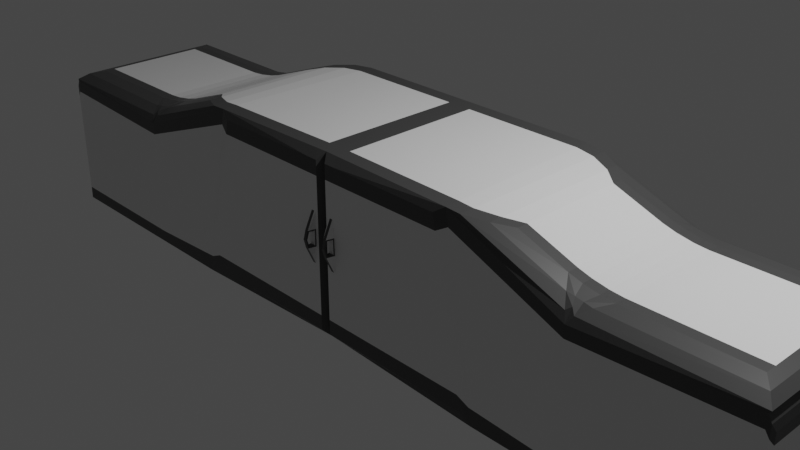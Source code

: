 # Source: supcup.blend  (saved by Blender 3.1.7; exported with 4.5.12 LTS)
import bpy
from mathutils import Matrix  # noqa: F401  (used for matrix-valued properties, if any)

bpy.ops.wm.read_factory_settings(use_empty=True)
scene = bpy.context.scene
scene.name = 'Scene'

# ---- collections
col_collection = bpy.data.collections.new('Collection'); scene.collection.children.link(col_collection)

# ---- materials (node trees are filled in below, after node groups)
mat_cbdark = bpy.data.materials.new('CBDark')
mat_cbdark.alpha_threshold = 0.0
mat_cbdark.use_transparent_shadow = False
mat_cbdark.line_color = (0.0, 0.0, 0.0, 1.0)
mat_cblight = bpy.data.materials.new('CBLight')
mat_cblight.use_transparent_shadow = False

# ---- material node trees
mat_cbdark.use_nodes = True; mat_cbdark.node_tree.nodes.clear()
_N = mat_cbdark.node_tree.nodes; _L = mat_cbdark.node_tree.links
n0 = _N.new('ShaderNodeOutputMaterial'); n0.name = 'Material Output'; n0.location = (300, 300)
n1 = _N.new('ShaderNodeBsdfPrincipled'); n1.name = 'Principled BSDF'; n1.location = (10, 300)
n1.distribution = 'GGX'
n1.subsurface_method = 'RANDOM_WALK_SKIN'
n1.inputs[0].default_value = (0.05811, 0.05811, 0.05811, 1.0)
n1.inputs[2].default_value = 0.4
n1.inputs[3].default_value = 1.45
n1.inputs[27].default_value = (0.0, 0.0, 0.0, 1.0)
n1.inputs[28].default_value = 1.0
_L.new(n1.outputs[0], n0.inputs[0])
n0.is_active_output = True
mat_cblight.use_nodes = True; mat_cblight.node_tree.nodes.clear()
_N = mat_cblight.node_tree.nodes; _L = mat_cblight.node_tree.links
n0 = _N.new('ShaderNodeBsdfPrincipled'); n0.name = 'Principled BSDF'; n0.location = (10, 300)
n0.distribution = 'GGX'
n0.subsurface_method = 'RANDOM_WALK_SKIN'
n0.inputs[3].default_value = 1.45
n0.inputs[27].default_value = (0.0, 0.0, 0.0, 1.0)
n0.inputs[28].default_value = 1.0
n1 = _N.new('ShaderNodeOutputMaterial'); n1.name = 'Material Output'; n1.location = (300, 300)
_L.new(n0.outputs[0], n1.inputs[0])
n1.is_active_output = True

# ---- world
world_world = bpy.data.worlds.new('World'); scene.world = world_world
world_world.use_nodes = True; world_world.node_tree.nodes.clear()
_N = world_world.node_tree.nodes; _L = world_world.node_tree.links
n0 = _N.new('ShaderNodeOutputWorld'); n0.name = 'World Output'; n0.location = (300, 300)
n1 = _N.new('ShaderNodeBackground'); n1.name = 'Background'; n1.location = (10, 300)
n1.inputs[0].default_value = (0.05088, 0.05088, 0.05088, 1.0)
_L.new(n1.outputs[0], n0.inputs[0])
n0.is_active_output = True
world_world.color = (0.05088, 0.05088, 0.05088)
world_world.use_sun_shadow = False
world_world.sun_shadow_jitter_overblur = 0.0

# ---- cameras
cam_camera = bpy.data.cameras.new('Camera')
cam_camera.clip_end = 100.0
cam_camera.ortho_scale = 7.314

# ---- lights
light_light = bpy.data.lights.new('Light', 'POINT')
light_light.transmission_factor = 0.0
light_light.energy = 1000.0
light_light.shadow_soft_size = 0.1
light_light.shadow_maximum_resolution = 0.006
light_light.use_absolute_resolution = True

# ---- meshes
me_cube = bpy.data.meshes.new('Cube')
me_cube.from_pydata([(2.425, 1.0, -1.0), (0.0, 1.0, 1.0), (0.0, 1.0, -1.0), (3.695, 1.0, -1.0), (3.695, -1.0, -1.0), (3.695, -1.0, 0.3435), (3.695, 1.0, 0.3435), (2.718, 0.6952, 0.9167), (1.922, 1.0, 1.0), (2.504, 0.8476, 0.9584), (2.213, 0.9592, 0.9888), (2.718, -0.6952, 0.9167), (2.504, -0.8476, 0.9584), (2.213, -0.9592, 0.9888), (4.0, 0.6952, 0.6391), (3.695, 1.0, 0.4731), (3.402, 0.6952, 0.7224), (3.872, 0.8467, 0.6138), (3.808, 0.6952, 0.6513), (3.755, 0.8418, 0.6291), (3.644, 0.9574, 0.5668), (3.761, 0.9573, 0.5525), (3.702, 0.9239, 0.6008), (3.589, 0.6952, 0.6818), (3.538, 0.8467, 0.6585), (3.646, 0.8418, 0.6437), (4.0, -0.6952, 0.6391), (3.402, -0.6952, 0.7224), (3.695, -1.0, 0.4731), (3.808, -0.6952, 0.6513), (3.872, -0.8467, 0.6138), (3.755, -0.8418, 0.6291), (3.538, -0.8467, 0.6585), (3.589, -0.6952, 0.6818), (3.646, -0.8418, 0.6437), (3.761, -0.9573, 0.5525), (3.644, -0.9574, 0.5668), (3.702, -0.9239, 0.6008), (5.623, 0.6952, 0.6391), (1.966, 1.0, 0.824), (5.775, 0.8476, 0.6155), (5.887, 0.9592, 0.551), (5.623, -0.6952, 0.6391), (0.0, 1.0, 0.824), (5.775, -0.8476, 0.6155), (5.887, -0.9592, 0.551), (2.323, -1.0, -0.9204), (2.507, -1.0, -1.0), (0.0796, -1.0, 0.9204), (0.0, -0.9204, 1.0), (0.0796, -1.0, -0.9204), (0.0, -0.9204, -1.0), (1.86, -1.0, 0.9204), (2.004, -0.9602, 0.9969), (5.927, 0.9071, -0.9071), (5.835, 1.0, -1.0), (5.9, 0.9728, -0.9728), (5.927, -0.9071, -0.9071), (5.835, -1.0, -1.0), (5.9, -0.9728, -0.9728), (5.927, 0.9071, 0.3699), (5.861, 0.9664, 0.5304), (5.908, 0.9629, 0.4554), (5.927, -0.9071, 0.3699), (5.861, -0.9664, 0.5304), (5.908, -0.9629, 0.4554), (0.0796, -1.0, 0.7584), (0.0, -0.9204, 0.824), (1.901, -1.0, 0.7584), (2.048, -0.9637, 0.8211), (5.927, 0.9071, 0.2575), (5.907, 0.9638, 0.3297), (5.859, 0.9693, 0.3957), (5.927, -0.9071, 0.2575), (5.907, -0.9638, 0.3297), (5.859, -0.9693, 0.3957), (0.0, 1.0, -0.8161), (5.901, 0.9719, -0.8415), (0.0796, -1.0, -0.7512), (2.378, 1.0, -0.8161), (3.695, -1.0, -0.8646), (3.695, 1.0, -0.8646), (2.461, -0.9963, -0.8164), (0.0, -0.9204, -0.8161), (2.28, -1.0, -0.7512), (5.927, 0.9071, -0.7897), (5.901, -0.9719, -0.8415), (5.837, -0.9969, -0.8593), (5.837, 0.9969, -0.8593), (5.927, -0.9071, -0.7897), (0.2235, 1.0, -1.0), (0.1772, 1.0, 1.0), (0.2311, -0.9277, -1.0), (0.2864, -1.0, -0.9204), (0.2437, -1.0, 0.9204), (0.1847, -0.9241, 0.9997), (0.2475, -1.0, 0.7584), (0.1813, 1.0, 0.824), (0.2193, 1.0, -0.8161), (0.2825, -1.0, -0.7512), (3.695, 0.8349, -1.0), (2.213, 0.8008, 0.9888), (2.504, 0.7076, 0.9584), (2.718, 0.5804, 0.9167), (3.402, 0.5804, 0.7224), (3.589, 0.5804, 0.6818), (3.808, 0.5804, 0.6513), (4.0, 0.5804, 0.6391), (5.623, 0.5804, 0.6391), (5.775, 0.7076, 0.6155), (5.887, 0.8008, 0.551), (0.0, 0.8414, -1.0), (2.431, 0.8349, -1.0), (0.0, 0.8414, 1.0), (1.929, 0.8382, 0.9997), (5.835, 0.8349, -1.0), (5.9, 0.8121, -0.9728), (5.927, 0.7573, -0.9071), (5.927, 0.7573, 0.3699), (5.908, 0.8039, 0.4554), (5.861, 0.8068, 0.5304), (5.927, 0.7573, 0.2575), (0.0, 0.8414, 0.824), (0.0, 0.8414, -0.8161), (5.927, 0.7573, -0.7897), (0.2242, 0.8408, -1.0), (0.1778, 0.8411, 1.0), (3.402, -0.5777, 0.7224), (5.623, -0.5777, 0.6391), (2.5, -0.8309, -1.0), (5.9, -0.8083, -0.9728), (5.927, -0.7537, -0.9071), (5.908, -0.8001, 0.4554), (5.861, -0.803, 0.5304), (5.927, -0.7537, 0.2575), (5.927, -0.7537, -0.7897), (0.2305, -0.7648, -1.0), (0.1841, -0.7614, 0.9997), (3.695, -0.8309, -1.0), (2.213, -0.797, 0.9888), (2.504, -0.7043, 0.9584), (2.718, -0.5777, 0.9167), (3.589, -0.5777, 0.6818), (3.808, -0.5777, 0.6513), (4.0, -0.5777, 0.6391), (5.775, -0.7043, 0.6155), (5.887, -0.797, 0.551), (0.0, -0.7581, -1.0), (0.0, -0.7581, 1.0), (1.997, -0.7945, 0.9971), (5.835, -0.8309, -1.0), (5.927, -0.7537, 0.3699), (0.0, -0.7581, 0.824), (0.0, -0.7581, -0.8161), (0.0796, -1.0, 0.003612), (0.1635, -1.0, 0.7584), (0.181, -1.0, -0.7512), (0.265, -1.0, 0.003612), (0.1723, -1.087, 0.003612), (0.0796, -1.0, 0.381), (0.1216, -1.0, 0.7584), (0.1303, -1.0, -0.7512), (0.2737, -1.0, -0.3738), (0.0796, -1.0, -0.3738), (0.2055, -1.0, 0.7584), (0.2317, -1.0, -0.7512), (0.2562, -1.0, 0.381), (0.1294, -1.013, 0.01743), (0.2149, -1.013, 0.01743), (0.1767, -1.0, -0.3738), (0.1679, -1.0, 0.381), (0.2121, -1.0, 0.381), (0.2252, -1.0, -0.3738), (0.1281, -1.0, -0.3738), (0.1238, -1.0, 0.381), (0.0796, -1.0, 0.5697), (0.1006, -1.0, 0.7584), (0.105, -1.0, -0.7512), (0.2781, -1.0, -0.5625), (0.0796, -1.0, -0.1851), (0.1845, -1.0, 0.7584), (0.2064, -1.0, -0.7512), (0.2606, -1.0, 0.1923), (0.1028, -1.0, 0.003612), (0.1988, -1.073, 0.01743), (0.1788, -1.0, -0.5625), (0.1701, -1.087, 0.1923), (0.0796, -1.0, 0.1923), (0.1426, -1.0, 0.7584), (0.1557, -1.0, -0.7512), (0.2693, -1.0, -0.1851), (0.0796, -1.0, -0.5625), (0.2265, -1.0, 0.7584), (0.2571, -1.0, -0.7512), (0.2519, -1.0, 0.5697), (0.1455, -1.073, 0.01743), (0.2418, -1.0, 0.003612), (0.1745, -1.0, -0.1851), (0.1657, -1.0, 0.5697), (0.19, -1.0, 0.381), (0.2341, -1.0, 0.381), (0.212, -1.013, 0.1785), (0.2088, -1.0, 0.5697), (0.2009, -1.0, -0.3738), (0.2495, -1.0, -0.3738), (0.2285, -1.0, -0.5625), (0.2219, -1.0, -0.1851), (0.1039, -1.0, -0.3738), (0.1524, -1.0, -0.3738), (0.1292, -1.0, -0.5625), (0.127, -1.0, -0.1851), (0.1017, -1.0, 0.381), (0.1458, -1.0, 0.381), (0.1285, -1.013, 0.1785), (0.1227, -1.0, 0.5697), (0.1442, -1.0, 0.5697), (0.144, -1.073, 0.1785), (0.1022, -1.0, 0.1923), (0.1508, -1.0, -0.1851), (0.154, -1.0, -0.5625), (0.1044, -1.0, -0.5625), (0.2456, -1.0, -0.1851), (0.2533, -1.0, -0.5625), (0.2037, -1.0, -0.5625), (0.2303, -1.0, 0.5697), (0.238, -1.0, 0.1923), (0.1965, -1.073, 0.1785), (0.1873, -1.0, 0.5697), (0.1982, -1.0, -0.1851), (0.1033, -1.0, -0.1851), (0.1011, -1.0, 0.5697), (0.1491, -1.087, 0.003612), (0.1259, -1.0, 0.003612), (0.2153, -1.0, 0.1923), (0.2186, -1.0, 0.003612), (0.1248, -1.0, 0.1923), (0.1955, -1.087, 0.003612), (0.1475, -1.087, 0.1923), (0.1927, -1.087, 0.1923), (0.1712, -1.111, 0.09796), (0.1483, -1.111, 0.09796), (0.1941, -1.111, 0.09796), (0.1448, -1.098, 0.09796), (0.1976, -1.098, 0.09796)], [], [(122, 113, 1, 43), (80, 4, 58, 87), (137, 148, 49, 95), (112, 0, 3, 100), (149, 53, 13, 139), (141, 11, 27, 127), (61, 15, 21, 41), (136, 129, 47, 92), (97, 91, 8, 39), (82, 47, 4, 80), (144, 26, 42, 128), (6, 15, 61, 72), (100, 3, 55, 115), (14, 17, 19, 18), (17, 21, 22, 19), (15, 20, 22, 21), (20, 24, 25, 22), (16, 23, 25, 24), (23, 18, 19, 25), (19, 22, 25), (26, 29, 31, 30), (29, 33, 34, 31), (27, 32, 34, 33), (32, 36, 37, 34), (28, 35, 37, 36), (35, 30, 31, 37), (31, 34, 37), (53, 28, 36, 13), (139, 13, 12, 140), (140, 12, 11, 141), (127, 27, 33, 142), (142, 33, 29, 143), (143, 29, 26, 144), (13, 36, 32, 12), (12, 32, 27, 11), (15, 8, 10, 20), (20, 10, 9, 24), (24, 9, 7, 16), (128, 42, 44, 145), (145, 44, 45, 146), (28, 64, 45, 35), (135, 134, 73, 89), (35, 45, 44, 30), (30, 44, 42, 26), (146, 45, 64, 133), (41, 21, 17, 40), (40, 17, 14, 38), (39, 8, 15, 6), (66, 48, 49, 67), (92, 47, 46, 93), (94, 52, 53, 95), (84, 46, 47, 82), (96, 94, 48, 66, 176, 160, 188, 155, 180, 164, 192), (115, 55, 56, 116), (116, 56, 54, 117), (118, 60, 62, 119), (119, 62, 61, 120), (85, 54, 56, 77), (77, 56, 55, 88), (73, 63, 65, 74), (74, 65, 64, 75), (134, 151, 63, 73), (86, 74, 75, 87), (89, 73, 74, 86), (62, 71, 72, 61), (60, 70, 71, 62), (230, 176, 66, 175), (52, 68, 69, 53), (78, 191, 163, 179, 154, 187, 159, 175, 66, 67, 83), (79, 39, 6, 81), (81, 6, 72, 88), (53, 69, 5, 28), (98, 97, 39, 79), (28, 5, 75, 64), (123, 122, 43, 76), (111, 123, 76, 2), (90, 98, 79, 0), (3, 81, 88, 55), (0, 79, 81, 3), (50, 78, 83, 51), (93, 99, 193, 165, 181, 156, 189, 161, 177, 78, 50), (57, 89, 86, 59), (59, 86, 87, 58), (71, 77, 88, 72), (70, 85, 77, 71), (68, 84, 82, 69), (131, 135, 89, 57), (69, 82, 80, 5), (5, 80, 87, 75), (46, 84, 99, 93), (2, 76, 98, 90), (76, 43, 97, 98), (84, 68, 96, 194, 166, 182, 157, 190, 162, 178, 99), (68, 52, 94, 96), (48, 94, 95, 49), (51, 92, 93, 50), (43, 1, 91, 97), (147, 136, 92, 51), (149, 137, 95, 53), (8, 91, 126, 114), (2, 90, 125, 111), (54, 85, 124, 117), (147, 153, 123, 111), (153, 152, 122, 123), (70, 60, 118, 121), (132, 119, 120, 133), (151, 118, 119, 132), (130, 116, 117, 131), (150, 115, 116, 130), (41, 110, 120, 61), (85, 70, 121, 124), (40, 109, 110, 41), (38, 108, 109, 40), (18, 106, 107, 14), (23, 105, 106, 18), (16, 104, 105, 23), (9, 102, 103, 7), (10, 101, 102, 9), (138, 100, 115, 150), (14, 107, 108, 38), (90, 0, 112, 125), (7, 103, 104, 16), (8, 114, 101, 10), (129, 112, 100, 138), (91, 1, 113, 126), (152, 148, 113, 122), (67, 49, 148, 152), (47, 129, 138, 4), (4, 138, 150, 58), (58, 150, 130, 59), (59, 130, 131, 57), (63, 151, 132, 65), (65, 132, 133, 64), (83, 67, 152, 153), (51, 83, 153, 147), (114, 126, 137, 149), (111, 125, 136, 147), (117, 124, 135, 131), (121, 118, 151, 134), (110, 146, 133, 120), (124, 121, 134, 135), (109, 145, 146, 110), (108, 128, 145, 109), (106, 143, 144, 107), (105, 142, 143, 106), (104, 127, 142, 105), (102, 140, 141, 103), (101, 139, 140, 102), (107, 144, 128, 108), (125, 112, 129, 136), (103, 141, 127, 104), (114, 149, 139, 101), (126, 113, 148, 137), (229, 183, 154, 179), (228, 236, 158, 197), (227, 180, 155, 198), (238, 199, 170, 186), (225, 200, 171, 233), (224, 192, 164, 202), (223, 203, 169, 185), (222, 204, 172, 205), (221, 196, 234, 206), (220, 207, 163, 191), (219, 208, 173, 209), (218, 231, 232, 210), (217, 211, 159, 187), (237, 212, 174, 235), (215, 188, 160, 214), (212, 215, 214, 174), (170, 198, 215, 212), (198, 155, 188, 215), (239, 186, 237, 240), (186, 170, 212, 237), (183, 217, 187, 154), (232, 235, 217, 183), (235, 174, 211, 217), (208, 218, 210, 173), (169, 197, 218, 208), (197, 158, 231, 218), (189, 219, 209, 161), (156, 185, 219, 189), (185, 169, 208, 219), (177, 220, 191, 78), (161, 209, 220, 177), (209, 173, 207, 220), (204, 221, 206, 172), (162, 190, 221, 204), (190, 157, 196, 221), (193, 222, 205, 165), (99, 178, 222, 193), (178, 162, 204, 222), (181, 223, 185, 156), (165, 205, 223, 181), (205, 172, 203, 223), (200, 224, 202, 171), (166, 194, 224, 200), (194, 96, 192, 224), (196, 225, 233, 234), (157, 182, 225, 196), (182, 166, 200, 225), (241, 238, 186, 239), (233, 171, 199, 238), (199, 227, 198, 170), (171, 202, 227, 199), (202, 164, 180, 227), (203, 228, 197, 169), (172, 206, 228, 203), (206, 234, 236, 228), (207, 229, 179, 163), (173, 210, 229, 207), (210, 232, 183, 229), (211, 230, 175, 159), (174, 214, 230, 211), (214, 160, 176, 230), (195, 167, 232, 231), (201, 168, 234, 233), (167, 213, 235, 232), (168, 184, 236, 234), (213, 216, 237, 235), (242, 195, 231, 240), (226, 201, 233, 238), (243, 226, 238, 241), (168, 201, 213, 167), (236, 168, 167, 231, 158), (238, 186, 237, 213, 201), (184, 243, 241, 236), (216, 242, 240, 237), (236, 241, 239, 158), (158, 239, 240, 231)])
me_cube.polygons.foreach_set('material_index', [0, 0, 0, 0, 0, 0, 0, 0, 0, 0, 0, 0, 0, 0, 0, 0, 0, 0, 0, 0, 0, 0, 0, 0, 0, 0, 0, 0, 0, 0, 0, 0, 0, 0, 0, 0, 0, 0, 0, 0, 0, 1, 0, 0, 0, 0, 0, 0, 0, 0, 0, 0, 0, 0, 0, 0, 0, 0, 0, 0, 0, 0, 1, 1, 0, 0, 1, 0, 0, 1, 1, 0, 1, 0, 0, 0, 0, 0, 0, 0, 0, 0, 0, 0, 0, 1, 0, 1, 1, 0, 0, 1, 1, 0, 0, 0, 0, 0, 0, 0, 0, 0, 0, 1, 0, 0, 0, 0, 0, 0, 1, 0, 0, 0, 0, 0, 0, 0, 0, 0, 0, 0, 0, 0, 0, 0, 0, 0, 0, 0, 0, 0, 0, 1, 0, 1, 0, 0, 0, 0, 1, 0, 0, 1, 1, 1, 1, 1, 1, 0, 1, 1, 0, 1, 0, 1, 0, 1, 1, 1, 1, 1, 1, 1, 1, 1, 1, 1, 1, 1, 1, 0, 0, 1, 1, 1, 1, 1, 0, 1, 1, 1, 1, 1, 1, 1, 1, 1, 1, 1, 1, 1, 1, 1, 1, 1, 1, 1, 1, 1, 0, 1, 1, 1, 1, 1, 1, 1, 1, 1, 1, 1, 1, 1, 0, 0, 0, 0, 0, 0, 0, 0, 1, 0, 0, 0, 0, 0, 0])
_uv = me_cube.uv_layers.new(name='UVMap')
_uv.uv.foreach_set('vector', [0.603, 0.2302, 0.625, 0.2302, 0.625, 0.25, 0.603, 0.25, 0.3957, 0.75, 0.375, 0.75, 0.375, 0.75, 0.3965, 0.75, 0.856, 0.7202, 0.875, 0.7198, 0.875, 0.7401, 0.856, 0.7405, 0.375, 0.5206, 0.375, 0.5, 0.375, 0.5, 0.375, 0.5206, 0.6691, 0.7243, 0.6684, 0.745, 0.6469, 0.7449, 0.6469, 0.7246, 0.625, 0.6972, 0.625, 0.7119, 0.625, 0.7119, 0.625, 0.6972, 0.6086, 0.502, 0.5997, 0.5, 0.6118, 0.5, 0.6116, 0.5026, 0.1488, 0.7206, 0.3827, 0.7289, 0.3835, 0.75, 0.1488, 0.741, 0.603, 0.2687, 0.625, 0.2683, 0.625, 0.4482, 0.603, 0.4527, 0.3973, 0.75, 0.375, 0.75, 0.375, 0.75, 0.3957, 0.75, 0.625, 0.6972, 0.625, 0.7119, 0.625, 0.7119, 0.625, 0.6972, 0.5799, 0.5, 0.5997, 0.5, 0.6084, 0.5, 0.5879, 0.5, 0.375, 0.5206, 0.375, 0.5, 0.375, 0.5, 0.375, 0.5206, 0.625, 0.5381, 0.625, 0.5192, 0.625, 0.5198, 0.625, 0.5381, 0.625, 0.5192, 0.6263, 0.5, 0.6251, 0.5, 0.625, 0.5198, 0.5997, 0.5, 0.6123, 0.5, 0.6194, 0.5, 0.6135, 0.5, 0.6123, 0.5, 0.625, 0.5, 0.625, 0.5, 0.6194, 0.5, 0.625, 0.5381, 0.625, 0.5381, 0.625, 0.5198, 0.625, 0.5192, 0.625, 0.5381, 0.625, 0.5381, 0.625, 0.5198, 0.625, 0.5198, 0.625, 0.5198, 0.6194, 0.5, 0.625, 0.5198, 0.625, 0.7119, 0.625, 0.7119, 0.625, 0.7302, 0.625, 0.7308, 0.625, 0.7119, 0.625, 0.7119, 0.625, 0.7302, 0.625, 0.7302, 0.625, 0.7119, 0.625, 0.7308, 0.625, 0.7302, 0.625, 0.7119, 0.625, 0.7308, 0.6262, 0.75, 0.625, 0.75, 0.625, 0.7302, 0.5997, 0.75, 0.6118, 0.75, 0.6192, 0.75, 0.614, 0.75, 0.6118, 0.75, 0.625, 0.75, 0.625, 0.75, 0.6192, 0.75, 0.625, 0.7302, 0.625, 0.7302, 0.6192, 0.75, 0.6177, 0.75, 0.5997, 0.75, 0.6123, 0.75, 0.6194, 0.75, 0.6469, 0.7246, 0.6469, 0.7449, 0.625, 0.7309, 0.625, 0.713, 0.625, 0.713, 0.625, 0.7309, 0.625, 0.7119, 0.625, 0.6972, 0.625, 0.6972, 0.625, 0.7119, 0.625, 0.7119, 0.625, 0.6972, 0.625, 0.6972, 0.625, 0.7119, 0.625, 0.7119, 0.625, 0.6972, 0.625, 0.6972, 0.625, 0.7119, 0.625, 0.7119, 0.625, 0.6972, 0.6194, 0.75, 0.6123, 0.75, 0.625, 0.7308, 0.625, 0.7309, 0.625, 0.7309, 0.625, 0.7308, 0.625, 0.7119, 0.625, 0.7119, 0.5997, 0.5, 0.6156, 0.5, 0.6194, 0.5, 0.6123, 0.5, 0.6123, 0.5, 0.6194, 0.5, 0.625, 0.5191, 0.625, 0.5192, 0.625, 0.5192, 0.625, 0.5191, 0.625, 0.5381, 0.625, 0.5381, 0.625, 0.6972, 0.625, 0.7119, 0.625, 0.7309, 0.625, 0.713, 0.625, 0.713, 0.625, 0.7309, 0.6116, 0.7474, 0.6116, 0.7267, 0.5997, 0.75, 0.6086, 0.748, 0.6116, 0.7474, 0.6118, 0.75, 0.4071, 0.7192, 0.5668, 0.7192, 0.5668, 0.7384, 0.4071, 0.7384, 0.6118, 0.75, 0.6116, 0.7474, 0.625, 0.7309, 0.625, 0.7308, 0.625, 0.7308, 0.625, 0.7309, 0.625, 0.7119, 0.625, 0.7119, 0.6116, 0.7267, 0.6116, 0.7474, 0.6104, 0.7481, 0.6104, 0.7273, 0.6116, 0.5026, 0.6118, 0.5, 0.625, 0.5192, 0.625, 0.5191, 0.625, 0.5191, 0.625, 0.5192, 0.625, 0.5381, 0.625, 0.5381, 0.5944, 0.5, 0.6156, 0.5, 0.5997, 0.5, 0.5799, 0.5, 0.5948, 0.0, 0.6151, 0.0, 0.625, 0.009949, 0.603, 0.009949, 0.1488, 0.741, 0.3835, 0.75, 0.3645, 0.75, 0.1545, 0.75, 0.8499, 0.75, 0.6832, 0.75, 0.6684, 0.745, 0.856, 0.7405, 0.4073, 0.75, 0.3869, 0.75, 0.375, 0.75, 0.3973, 0.75, 0.5948, 0.9745, 0.6151, 0.9749, 0.6151, 0.9918, 0.5948, 0.9918, 0.5948, 0.9896, 0.5948, 0.9875, 0.5948, 0.9853, 0.5948, 0.9831, 0.5948, 0.981, 0.5948, 0.9788, 0.5948, 0.9766, 0.375, 0.5206, 0.375, 0.5, 0.3771, 0.5017, 0.3771, 0.5221, 0.3771, 0.5221, 0.3771, 0.5017, 0.3892, 0.5116, 0.3892, 0.5303, 0.5839, 0.5303, 0.5839, 0.5116, 0.5976, 0.5023, 0.5976, 0.5226, 0.5976, 0.5226, 0.5976, 0.5023, 0.6104, 0.5019, 0.6104, 0.5222, 0.4071, 0.5116, 0.3892, 0.5116, 0.3771, 0.5017, 0.3973, 0.5018, 0.3973, 0.5018, 0.3771, 0.5017, 0.375, 0.5, 0.3965, 0.5, 0.5668, 0.7384, 0.5839, 0.7384, 0.5976, 0.7477, 0.5781, 0.7477, 0.5781, 0.7477, 0.5976, 0.7477, 0.6084, 0.75, 0.5879, 0.75, 0.5668, 0.7192, 0.5839, 0.7192, 0.5839, 0.7384, 0.5668, 0.7384, 0.3973, 0.7482, 0.5781, 0.7477, 0.5879, 0.75, 0.3965, 0.75, 0.4071, 0.7384, 0.5668, 0.7384, 0.5781, 0.7477, 0.3973, 0.7482, 0.5976, 0.5023, 0.5781, 0.5023, 0.5879, 0.5, 0.6084, 0.5, 0.5839, 0.5116, 0.5668, 0.5116, 0.5781, 0.5023, 0.5976, 0.5023, 0.5712, 0.9896, 0.5948, 0.9896, 0.5948, 0.9918, 0.5712, 0.9918, 0.6084, 0.75, 0.5889, 0.75, 0.5963, 0.75, 0.6177, 0.75, 0.4061, 0.0, 0.4297, 0.0, 0.4533, 0.0, 0.4769, 0.0, 0.5005, 0.0, 0.524, 0.0, 0.5476, 0.0, 0.5712, 0.0, 0.5948, 0.0, 0.603, 0.009949, 0.398, 0.009949, 0.3971, 0.5, 0.5944, 0.5, 0.5799, 0.5, 0.3957, 0.5, 0.3957, 0.5, 0.5799, 0.5, 0.5879, 0.5, 0.3965, 0.5, 0.6177, 0.75, 0.5963, 0.75, 0.5799, 0.75, 0.5997, 0.75, 0.398, 0.2726, 0.603, 0.2687, 0.603, 0.4527, 0.398, 0.4952, 0.5997, 0.75, 0.5799, 0.75, 0.5879, 0.75, 0.6084, 0.75, 0.398, 0.2302, 0.603, 0.2302, 0.603, 0.25, 0.398, 0.25, 0.375, 0.2302, 0.398, 0.2302, 0.398, 0.25, 0.375, 0.25, 0.375, 0.273, 0.398, 0.2726, 0.398, 0.4952, 0.375, 0.5, 0.375, 0.5, 0.3957, 0.5, 0.3965, 0.5, 0.375, 0.5, 0.375, 0.5, 0.3971, 0.5, 0.3957, 0.5, 0.375, 0.5, 0.3849, 0.0, 0.4061, 0.0, 0.398, 0.009949, 0.375, 0.009949, 0.3849, 0.9705, 0.4061, 0.9709, 0.4061, 0.9735, 0.4061, 0.9761, 0.4061, 0.9787, 0.4061, 0.9813, 0.4061, 0.9839, 0.4061, 0.9866, 0.4061, 0.9892, 0.4061, 0.9918, 0.3849, 0.9918, 0.3892, 0.7384, 0.4071, 0.7384, 0.3973, 0.7482, 0.3771, 0.7483, 0.3771, 0.7483, 0.3973, 0.7482, 0.3965, 0.75, 0.375, 0.75, 0.5781, 0.5023, 0.3973, 0.5018, 0.3965, 0.5, 0.5879, 0.5, 0.5668, 0.5116, 0.4071, 0.5116, 0.3973, 0.5018, 0.5781, 0.5023, 0.5889, 0.75, 0.4073, 0.75, 0.3973, 0.75, 0.5963, 0.75, 0.3892, 0.7192, 0.4071, 0.7192, 0.4071, 0.7384, 0.3892, 0.7384, 0.5963, 0.75, 0.3973, 0.75, 0.3957, 0.75, 0.5799, 0.75, 0.5799, 0.75, 0.3957, 0.75, 0.3965, 0.75, 0.5879, 0.75, 0.3849, 0.7605, 0.4061, 0.7649, 0.4061, 0.9709, 0.3849, 0.9705, 0.375, 0.25, 0.398, 0.25, 0.398, 0.2726, 0.375, 0.273, 0.398, 0.25, 0.603, 0.25, 0.603, 0.2687, 0.398, 0.2726, 0.4061, 0.7649, 0.5948, 0.804, 0.5948, 0.9745, 0.5712, 0.974, 0.5476, 0.9736, 0.524, 0.9731, 0.5005, 0.9727, 0.4769, 0.9722, 0.4533, 0.9718, 0.4297, 0.9713, 0.4061, 0.9709, 0.5948, 0.804, 0.6151, 0.8082, 0.6151, 0.9749, 0.5948, 0.9745, 0.8668, 0.75, 0.8499, 0.75, 0.856, 0.7405, 0.875, 0.7401, 0.125, 0.7401, 0.1488, 0.741, 0.1545, 0.75, 0.1332, 0.75, 0.603, 0.25, 0.625, 0.25, 0.625, 0.2683, 0.603, 0.2687, 0.125, 0.7198, 0.1488, 0.7206, 0.1488, 0.741, 0.125, 0.7401, 0.6691, 0.7243, 0.856, 0.7202, 0.856, 0.7405, 0.6684, 0.745, 0.6768, 0.5, 0.8567, 0.5, 0.8567, 0.5199, 0.6761, 0.5202, 0.125, 0.5, 0.148, 0.5, 0.1481, 0.5199, 0.125, 0.5198, 0.3892, 0.5116, 0.4071, 0.5116, 0.4071, 0.5303, 0.3892, 0.5303, 0.375, 0.03024, 0.398, 0.03024, 0.398, 0.2302, 0.375, 0.2302, 0.398, 0.03024, 0.603, 0.03024, 0.603, 0.2302, 0.398, 0.2302, 0.5668, 0.5116, 0.5839, 0.5116, 0.5839, 0.5303, 0.5668, 0.5303, 0.5976, 0.7269, 0.5976, 0.5226, 0.6104, 0.5222, 0.6104, 0.7273, 0.5839, 0.7192, 0.5839, 0.5303, 0.5976, 0.5226, 0.5976, 0.7269, 0.3771, 0.7275, 0.3771, 0.5221, 0.3892, 0.5303, 0.3892, 0.7192, 0.375, 0.7289, 0.375, 0.5206, 0.3771, 0.5221, 0.3771, 0.7275, 0.6116, 0.5026, 0.6116, 0.5228, 0.6104, 0.5222, 0.6104, 0.5019, 0.4071, 0.5116, 0.5668, 0.5116, 0.5668, 0.5303, 0.4071, 0.5303, 0.625, 0.5191, 0.625, 0.5365, 0.6116, 0.5228, 0.6116, 0.5026, 0.625, 0.5381, 0.625, 0.5525, 0.625, 0.5365, 0.625, 0.5191, 0.625, 0.5381, 0.625, 0.5525, 0.625, 0.5525, 0.625, 0.5381, 0.625, 0.5381, 0.625, 0.5525, 0.625, 0.5525, 0.625, 0.5381, 0.625, 0.5381, 0.625, 0.5525, 0.625, 0.5525, 0.625, 0.5381, 0.625, 0.5191, 0.625, 0.5365, 0.625, 0.5525, 0.625, 0.5381, 0.6469, 0.5051, 0.6469, 0.5249, 0.625, 0.5365, 0.625, 0.5191, 0.375, 0.7289, 0.375, 0.5206, 0.375, 0.5206, 0.375, 0.7289, 0.625, 0.5381, 0.625, 0.5525, 0.625, 0.5525, 0.625, 0.5381, 0.148, 0.5, 0.375, 0.5, 0.3757, 0.5206, 0.1481, 0.5199, 0.625, 0.5381, 0.625, 0.5525, 0.625, 0.5525, 0.625, 0.5381, 0.6768, 0.5, 0.6761, 0.5202, 0.6469, 0.5249, 0.6469, 0.5051, 0.375, 0.7289, 0.375, 0.5206, 0.375, 0.5206, 0.375, 0.7289, 0.8567, 0.5, 0.875, 0.5, 0.875, 0.5198, 0.8567, 0.5199, 0.603, 0.03024, 0.625, 0.03024, 0.625, 0.2302, 0.603, 0.2302, 0.603, 0.009949, 0.625, 0.009949, 0.625, 0.03024, 0.603, 0.03024, 0.375, 0.75, 0.375, 0.7289, 0.375, 0.7289, 0.375, 0.75, 0.375, 0.75, 0.375, 0.7289, 0.375, 0.7289, 0.375, 0.75, 0.375, 0.75, 0.375, 0.7289, 0.3771, 0.7275, 0.3771, 0.7483, 0.3771, 0.7483, 0.3771, 0.7275, 0.3892, 0.7192, 0.3892, 0.7384, 0.5839, 0.7384, 0.5839, 0.7192, 0.5976, 0.7269, 0.5976, 0.7477, 0.5976, 0.7477, 0.5976, 0.7269, 0.6104, 0.7273, 0.6104, 0.7481, 0.398, 0.009949, 0.603, 0.009949, 0.603, 0.03024, 0.398, 0.03024, 0.375, 0.009949, 0.398, 0.009949, 0.398, 0.03024, 0.375, 0.03024, 0.6761, 0.5202, 0.8567, 0.5199, 0.856, 0.7202, 0.6691, 0.7243, 0.125, 0.5198, 0.1481, 0.5199, 0.1488, 0.7206, 0.125, 0.7198, 0.3892, 0.5303, 0.4071, 0.5303, 0.4071, 0.7192, 0.3892, 0.7192, 0.5668, 0.5303, 0.5839, 0.5303, 0.5839, 0.7192, 0.5668, 0.7192, 0.6116, 0.5228, 0.6116, 0.7267, 0.6104, 0.7273, 0.6104, 0.5222, 0.4071, 0.5303, 0.5668, 0.5303, 0.5668, 0.7192, 0.4071, 0.7192, 0.625, 0.5365, 0.625, 0.713, 0.6116, 0.7267, 0.6116, 0.5228, 0.625, 0.5525, 0.625, 0.6972, 0.625, 0.713, 0.625, 0.5365, 0.625, 0.5525, 0.625, 0.6972, 0.625, 0.6972, 0.625, 0.5525, 0.625, 0.5525, 0.625, 0.6972, 0.625, 0.6972, 0.625, 0.5525, 0.625, 0.5525, 0.625, 0.6972, 0.625, 0.6972, 0.625, 0.5525, 0.625, 0.5365, 0.625, 0.713, 0.625, 0.6972, 0.625, 0.5525, 0.6469, 0.5249, 0.6469, 0.7246, 0.625, 0.713, 0.625, 0.5365, 0.625, 0.5525, 0.625, 0.6972, 0.625, 0.6972, 0.625, 0.5525, 0.1481, 0.5199, 0.3757, 0.5206, 0.3827, 0.7289, 0.1488, 0.7206, 0.625, 0.5525, 0.625, 0.6972, 0.625, 0.6972, 0.625, 0.5525, 0.6761, 0.5202, 0.6691, 0.7243, 0.6469, 0.7246, 0.6469, 0.5249, 0.8567, 0.5199, 0.875, 0.5198, 0.875, 0.7198, 0.856, 0.7202, 0.4769, 0.9893, 0.5005, 0.9894, 0.5005, 0.9918, 0.4769, 0.9918, 0.4769, 0.9796, 0.5005, 0.9798, 0.5005, 0.9822, 0.4769, 0.982, 0.5712, 0.9807, 0.5948, 0.981, 0.5948, 0.9831, 0.5712, 0.9829, 0.524, 0.9801, 0.5476, 0.9804, 0.5476, 0.9827, 0.524, 0.9825, 0.524, 0.9755, 0.5476, 0.9759, 0.5476, 0.9781, 0.524, 0.9778, 0.5712, 0.9763, 0.5948, 0.9766, 0.5948, 0.9788, 0.5712, 0.9785, 0.4297, 0.979, 0.4533, 0.9793, 0.4533, 0.9818, 0.4297, 0.9816, 0.4297, 0.9739, 0.4533, 0.9743, 0.4533, 0.9768, 0.4297, 0.9764, 0.4769, 0.9747, 0.5005, 0.9751, 0.5005, 0.9775, 0.4769, 0.9771, 0.4297, 0.9892, 0.4533, 0.9893, 0.4533, 0.9918, 0.4297, 0.9918, 0.4297, 0.9841, 0.4533, 0.9843, 0.4533, 0.9868, 0.4297, 0.9867, 0.4769, 0.9845, 0.5005, 0.9846, 0.5005, 0.987, 0.4769, 0.9869, 0.524, 0.9895, 0.5476, 0.9895, 0.5476, 0.9918, 0.524, 0.9918, 0.524, 0.9848, 0.5476, 0.985, 0.5476, 0.9872, 0.524, 0.9871, 0.5712, 0.9851, 0.5948, 0.9853, 0.5948, 0.9875, 0.5712, 0.9874, 0.5476, 0.985, 0.5712, 0.9851, 0.5712, 0.9874, 0.5476, 0.9872, 0.5476, 0.9827, 0.5712, 0.9829, 0.5712, 0.9851, 0.5476, 0.985, 0.5712, 0.9829, 0.5948, 0.9831, 0.5948, 0.9853, 0.5712, 0.9851, 0.5122, 0.9823, 0.524, 0.9825, 0.524, 0.9848, 0.5122, 0.9847, 0.524, 0.9825, 0.5476, 0.9827, 0.5476, 0.985, 0.524, 0.9848, 0.5005, 0.9894, 0.524, 0.9895, 0.524, 0.9918, 0.5005, 0.9918, 0.5005, 0.987, 0.524, 0.9871, 0.524, 0.9895, 0.5005, 0.9894, 0.524, 0.9871, 0.5476, 0.9872, 0.5476, 0.9895, 0.524, 0.9895, 0.4533, 0.9843, 0.4769, 0.9845, 0.4769, 0.9869, 0.4533, 0.9868, 0.4533, 0.9818, 0.4769, 0.982, 0.4769, 0.9845, 0.4533, 0.9843, 0.4769, 0.982, 0.5005, 0.9822, 0.5005, 0.9846, 0.4769, 0.9845, 0.4061, 0.9839, 0.4297, 0.9841, 0.4297, 0.9867, 0.4061, 0.9866, 0.4061, 0.9813, 0.4297, 0.9816, 0.4297, 0.9841, 0.4061, 0.9839, 0.4297, 0.9816, 0.4533, 0.9818, 0.4533, 0.9843, 0.4297, 0.9841, 0.4061, 0.9892, 0.4297, 0.9892, 0.4297, 0.9918, 0.4061, 0.9918, 0.4061, 0.9866, 0.4297, 0.9867, 0.4297, 0.9892, 0.4061, 0.9892, 0.4297, 0.9867, 0.4533, 0.9868, 0.4533, 0.9893, 0.4297, 0.9892, 0.4533, 0.9743, 0.4769, 0.9747, 0.4769, 0.9771, 0.4533, 0.9768, 0.4533, 0.9718, 0.4769, 0.9722, 0.4769, 0.9747, 0.4533, 0.9743, 0.4769, 0.9722, 0.5005, 0.9727, 0.5005, 0.9751, 0.4769, 0.9747, 0.4061, 0.9735, 0.4297, 0.9739, 0.4297, 0.9764, 0.4061, 0.9761, 0.4061, 0.9709, 0.4297, 0.9713, 0.4297, 0.9739, 0.4061, 0.9735, 0.4297, 0.9713, 0.4533, 0.9718, 0.4533, 0.9743, 0.4297, 0.9739, 0.4061, 0.9787, 0.4297, 0.979, 0.4297, 0.9816, 0.4061, 0.9813, 0.4061, 0.9761, 0.4297, 0.9764, 0.4297, 0.979, 0.4061, 0.9787, 0.4297, 0.9764, 0.4533, 0.9768, 0.4533, 0.9793, 0.4297, 0.979, 0.5476, 0.9759, 0.5712, 0.9763, 0.5712, 0.9785, 0.5476, 0.9781, 0.5476, 0.9736, 0.5712, 0.974, 0.5712, 0.9763, 0.5476, 0.9759, 0.5712, 0.974, 0.5948, 0.9745, 0.5948, 0.9766, 0.5712, 0.9763, 0.5005, 0.9751, 0.524, 0.9755, 0.524, 0.9778, 0.5005, 0.9775, 0.5005, 0.9727, 0.524, 0.9731, 0.524, 0.9755, 0.5005, 0.9751, 0.524, 0.9731, 0.5476, 0.9736, 0.5476, 0.9759, 0.524, 0.9755, 0.5122, 0.98, 0.524, 0.9801, 0.524, 0.9825, 0.5122, 0.9823, 0.524, 0.9778, 0.5476, 0.9781, 0.5476, 0.9804, 0.524, 0.9801, 0.5476, 0.9804, 0.5712, 0.9807, 0.5712, 0.9829, 0.5476, 0.9827, 0.5476, 0.9781, 0.5712, 0.9785, 0.5712, 0.9807, 0.5476, 0.9804, 0.5712, 0.9785, 0.5948, 0.9788, 0.5948, 0.981, 0.5712, 0.9807, 0.4533, 0.9793, 0.4769, 0.9796, 0.4769, 0.982, 0.4533, 0.9818, 0.4533, 0.9768, 0.4769, 0.9771, 0.4769, 0.9796, 0.4533, 0.9793, 0.4769, 0.9771, 0.5005, 0.9775, 0.5005, 0.9798, 0.4769, 0.9796, 0.4533, 0.9893, 0.4769, 0.9893, 0.4769, 0.9918, 0.4533, 0.9918, 0.4533, 0.9868, 0.4769, 0.9869, 0.4769, 0.9893, 0.4533, 0.9893, 0.4769, 0.9869, 0.5005, 0.987, 0.5005, 0.9894, 0.4769, 0.9893, 0.5476, 0.9895, 0.5712, 0.9896, 0.5712, 0.9918, 0.5476, 0.9918, 0.5476, 0.9872, 0.5712, 0.9874, 0.5712, 0.9896, 0.5476, 0.9895, 0.5712, 0.9874, 0.5948, 0.9875, 0.5948, 0.9896, 0.5712, 0.9896, 0.5022, 0.985, 0.5022, 0.9867, 0.5005, 0.987, 0.5005, 0.9846, 0.5223, 0.9781, 0.5022, 0.9778, 0.5005, 0.9775, 0.524, 0.9778, 0.5022, 0.9867, 0.5223, 0.9868, 0.524, 0.9871, 0.5005, 0.987, 0.5022, 0.9778, 0.5022, 0.9795, 0.5005, 0.9798, 0.5005, 0.9775, 0.5223, 0.9868, 0.5223, 0.9851, 0.524, 0.9848, 0.524, 0.9871, 0.5122, 0.9851, 0.5022, 0.985, 0.5005, 0.9846, 0.5122, 0.9847, 0.5223, 0.9797, 0.5223, 0.9781, 0.524, 0.9778, 0.524, 0.9801, 0.5122, 0.9796, 0.5223, 0.9797, 0.524, 0.9801, 0.5122, 0.98, 0.5022, 0.9778, 0.5223, 0.9781, 0.5223, 0.9868, 0.5022, 0.9867, 0.0, 0.0, 0.0, 0.0, 0.0, 0.0, 0.0, 0.0, 0.0, 0.0, 0.0, 0.0, 0.0, 0.0, 0.0, 0.0, 0.0, 0.0, 0.0, 0.0, 0.5022, 0.9795, 0.5122, 0.9796, 0.5122, 0.98, 0.5005, 0.9798, 0.5223, 0.9851, 0.5122, 0.9851, 0.5122, 0.9847, 0.524, 0.9848, 0.5005, 0.9798, 0.5122, 0.98, 0.5122, 0.9823, 0.5005, 0.9822, 0.5005, 0.9822, 0.5122, 0.9823, 0.5122, 0.9847, 0.5005, 0.9846])
me_cube.materials.append(mat_cbdark)
me_cube.materials.append(mat_cblight)
me_cube.use_remesh_preserve_volume = False
me_cube.use_remesh_preserve_attributes = False
me_cube.use_mirror_vertex_groups = False
me_cube.update()

# ---- objects
ob_cube = bpy.data.objects.new('Cube', me_cube)
ob_light = bpy.data.objects.new('Light', light_light)
ob_camera = bpy.data.objects.new('Camera', cam_camera)

# ---- transforms, parenting, visibility, modifiers, constraints
ob_cube.location = (0.0, 0.0, 0.0)
ob_cube.scale = (0.7887, 1.0, 1.0)
ob_cube.lock_rotations_4d = False
ob_cube.empty_display_type = 'ARROWS'
ob_cube.lineart.crease_threshold = 0.0
_m = ob_cube.modifiers.new('Mirror', 'MIRROR')
_m.use_clip = True
ob_light.location = (4.076, 1.005, 5.904)
ob_light.rotation_euler = (0.6503, 0.05522, 1.866)
ob_light.lock_rotations_4d = False
ob_light.empty_display_type = 'ARROWS'
ob_light.color = (0.0, 0.0, 0.0, 0.0)
ob_light.lineart.crease_threshold = 0.0
ob_camera.location = (7.359, -6.926, 4.958)
ob_camera.rotation_euler = (1.109, 0.0, 0.8149)
ob_camera.lock_rotations_4d = False
ob_camera.empty_display_type = 'ARROWS'
ob_camera.color = (0.0, 0.0, 0.0, 0.0)
ob_camera.display_type = 'WIRE'
ob_camera.lineart.crease_threshold = 0.0

# ---- collection membership
col_collection.objects.link(ob_cube)
col_collection.objects.link(ob_light)
col_collection.objects.link(ob_camera)

# ---- scene / render settings (as saved in the file)
scene.camera = ob_camera
scene.frame_start = 1; scene.frame_end = 250; scene.frame_set(1)
scene.render.engine = 'BLENDER_EEVEE_NEXT'
scene.cycles.sampling_pattern = 'TABULATED_SOBOL'
scene.cycles.use_light_tree = False
scene.view_settings.view_transform = 'Filmic'
bpy.context.view_layer.update()
